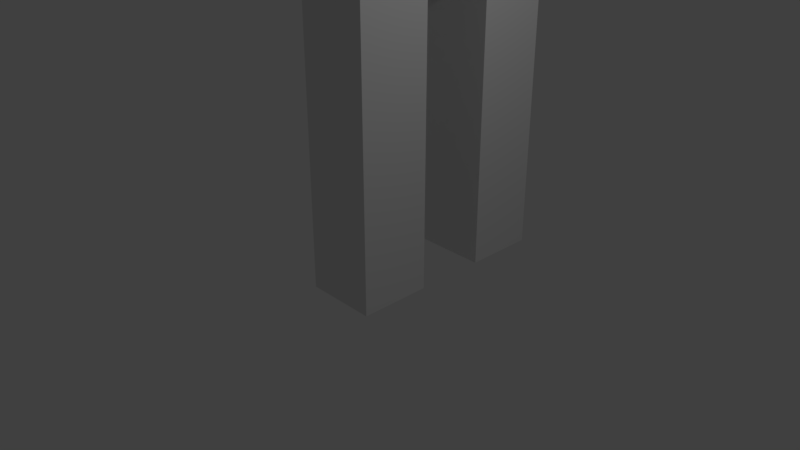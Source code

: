 # Source: humanbody.blend  (saved by Blender 2.79.0; exported with 4.5.12 LTS)
import bpy
from mathutils import Matrix  # noqa: F401  (used for matrix-valued properties, if any)

bpy.ops.wm.read_factory_settings(use_empty=True)
scene = bpy.context.scene
scene.name = 'Scene'

# ---- collections
col_collection_1 = bpy.data.collections.new('Collection 1'); scene.collection.children.link(col_collection_1)

# ---- materials (node trees are filled in below, after node groups)
mat_material = bpy.data.materials.new('Material')
mat_material.alpha_threshold = 0.0
mat_material.use_transparent_shadow = False
mat_material.roughness = 0.5
mat_material.line_color = (0.0, 0.0, 0.0, 1.0)

# ---- material node trees

# ---- world
world_world = bpy.data.worlds.new('World'); scene.world = world_world
world_world.color = (0.05088, 0.05088, 0.05088)
world_world.use_sun_shadow = False
world_world.sun_shadow_jitter_overblur = 0.0
world_world.cycles.sampling_method = 'MANUAL'

# ---- cameras
cam_camera = bpy.data.cameras.new('Camera')
cam_camera.clip_end = 100.0
cam_camera.lens = 35.0
cam_camera.sensor_width = 32.0
cam_camera.sensor_height = 18.0
cam_camera.ortho_scale = 7.314
cam_camera.dof.focus_distance = 0.0
cam_camera.dof.aperture_fstop = 128.0

# ---- lights
light_lamp = bpy.data.lights.new('Lamp', 'POINT')
light_lamp.transmission_factor = 0.0
light_lamp.cutoff_distance = 30.0
light_lamp.energy = 100.0
light_lamp.shadow_buffer_clip_start = 1.001
light_lamp.shadow_soft_size = 0.1
light_lamp.shadow_maximum_resolution = 0.006
light_lamp.use_absolute_resolution = True

# ---- meshes
me_cube = bpy.data.meshes.new('Cube')
me_cube.from_pydata([(0.5, 0.5, -0.5), (0.5, -0.5, -0.5), (-0.5, -0.5, -0.5), (-0.5, 0.5, -0.5), (0.5, 0.5, 0.5), (0.5, -0.5, 0.5), (-0.5, -0.5, 0.5), (-0.5, 0.5, 0.5), (0.5, 0.5, 0.5), (0.5, -0.5, 0.5), (-0.5, -0.5, 0.5), (-0.5, 0.5, 0.5), (0.5, 0.5, 0.5), (0.5, -0.5, 0.5), (-0.5, -0.5, 0.5), (-0.5, 0.5, 0.5), (0.5, 0.5, 1.5), (0.5, -0.5, 1.5), (-0.5, -0.5, 1.5), (-0.5, 0.5, 1.5), (0.5, 0.5, 2.5), (0.5, -0.5, 2.5), (-0.5, -0.5, 2.5), (-0.5, 0.5, 2.5), (0.5, 0.5, 2.5), (0.5, -0.5, 2.5), (-0.5, -0.5, 2.5), (-0.5, 0.5, 2.5), (0.5, 0.5, 3.5), (0.5, -0.5, 3.5), (-0.5, -0.5, 3.5), (-0.5, 0.5, 3.5), (0.5, 0.5, 4.5), (0.5, -0.5, 4.5), (-0.5, -0.5, 4.5), (-0.5, 0.5, 4.5), (0.5, 1.5, 3.5), (-0.5, 1.5, 3.5), (0.5, 1.5, 4.5), (-0.5, 1.5, 4.5), (0.5, 2.5, 3.5), (-0.5, 2.5, 3.5), (0.5, 2.5, 4.5), (-0.5, 2.5, 4.5), (0.5, 1.5, 2.5), (-0.5, 1.5, 2.5), (0.5, 2.5, 2.5), (-0.5, 2.5, 2.5), (0.5, 1.5, 1.5), (-0.5, 1.5, 1.5), (0.5, 2.5, 1.5), (-0.5, 2.5, 1.5), (0.5, 1.5, 0.5), (-0.5, 1.5, 0.5), (0.5, 2.5, 0.5), (-0.5, 2.5, 0.5), (0.5, 1.5, -0.5), (-0.5, 1.5, -0.5), (0.5, 2.5, -0.5), (-0.5, 2.5, -0.5), (0.5, 0.5, 5.5), (-0.5, 0.5, 5.5), (0.5, 1.5, 5.5), (-0.5, 1.5, 5.5), (0.5, 0.5, 6.5), (-0.5, 0.5, 6.5), (0.5, 1.5, 6.5), (-0.5, 1.5, 6.5), (0.5, 0.5, 7.5), (-0.5, 0.5, 7.5), (0.5, 1.5, 7.5), (-0.5, 1.5, 7.5), (0.5, 0.5, 8.5), (-0.5, 0.5, 8.5), (0.5, 1.5, 8.5), (-0.5, 1.5, 8.5), (0.5, 0.5, 9.5), (-0.5, 0.5, 9.5), (0.5, 1.5, 9.5), (-0.5, 1.5, 9.5), (0.5, 2.5, 7.5), (-0.5, 2.5, 7.5), (0.5, 2.5, 8.5), (-0.5, 2.5, 8.5), (0.5, 3.5, 7.5), (-0.5, 3.5, 7.5), (0.5, 3.5, 8.5), (-0.5, 3.5, 8.5), (0.5, 4.5, 7.5), (-0.5, 4.5, 7.5), (0.5, 4.5, 8.5), (-0.5, 4.5, 8.5), (0.5, -0.5, 7.5), (-0.5, -0.5, 7.5), (0.5, -0.5, 8.5), (-0.5, -0.5, 8.5), (0.5, -1.5, 7.5), (-0.5, -1.5, 7.5), (0.5, -1.5, 8.5), (-0.5, -1.5, 8.5), (0.5, -2.5, 7.5), (-0.5, -2.5, 7.5), (0.5, -2.5, 8.5), (-0.5, -2.5, 8.5), (0.04355, 0.9863, 8.936), (0.6803, 0.5237, 9.423), (-0.1997, 0.2377, 9.423), (-0.7436, 0.9863, 9.423), (-0.1997, 1.735, 9.423), (0.6803, 1.449, 9.423), (0.2868, 0.2377, 10.21), (-0.5932, 0.5237, 10.21), (-0.5932, 1.449, 10.21), (0.2868, 1.735, 10.21), (0.8307, 0.9863, 10.21), (0.04355, 0.9863, 10.7), (-0.09942, 0.5463, 9.068), (0.4178, 0.7144, 9.068), (0.2749, 0.2744, 9.354), (0.7921, 0.9863, 9.354), (0.4178, 1.258, 9.068), (-0.4191, 0.9863, 9.068), (-0.5621, 0.5463, 9.354), (-0.09942, 1.426, 9.068), (-0.5621, 1.426, 9.354), (0.2749, 1.698, 9.354), (0.8805, 0.7144, 9.816), (0.8805, 1.258, 9.816), (0.04355, 0.1063, 9.816), (0.5608, 0.2744, 9.816), (-0.7934, 0.7144, 9.816), (-0.4737, 0.2744, 9.816), (-0.4737, 1.698, 9.816), (-0.7934, 1.258, 9.816), (0.5608, 1.698, 9.816), (0.04355, 1.866, 9.816), (0.6492, 0.5463, 10.28), (-0.1878, 0.2744, 10.28), (-0.705, 0.9863, 10.28), (-0.1878, 1.698, 10.28), (0.6492, 1.426, 10.28), (0.1865, 0.5463, 10.57), (0.5062, 0.9863, 10.57), (-0.3307, 0.7144, 10.57), (-0.3307, 1.258, 10.57), (0.1865, 1.426, 10.57)], [], [(0, 1, 2, 3), (5, 4, 8, 9), (0, 4, 5, 1), (1, 5, 6, 2), (2, 6, 7, 3), (4, 0, 3, 7), (11, 10, 14, 15), (7, 6, 10, 11), (4, 7, 11, 8), (6, 5, 9, 10), (14, 13, 17, 18), (8, 11, 15, 12), (10, 9, 13, 14), (9, 8, 12, 13), (18, 17, 21, 22), (13, 12, 16, 17), (15, 14, 18, 19), (12, 15, 19, 16), (23, 22, 26, 27), (17, 16, 20, 21), (19, 18, 22, 23), (16, 19, 23, 20), (26, 25, 29, 30), (20, 23, 27, 24), (22, 21, 25, 26), (21, 20, 24, 25), (29, 28, 32, 33), (25, 24, 28, 29), (27, 26, 30, 31), (24, 27, 31, 28), (32, 35, 34, 33), (31, 30, 34, 35), (35, 32, 60, 61), (30, 29, 33, 34), (38, 36, 40, 42), (28, 31, 37, 36), (32, 28, 36, 38), (31, 35, 39, 37), (40, 41, 43, 42), (36, 37, 45, 44), (37, 39, 43, 41), (39, 38, 42, 43), (47, 46, 50, 51), (37, 41, 47, 45), (40, 36, 44, 46), (41, 40, 46, 47), (50, 48, 52, 54), (46, 44, 48, 50), (44, 45, 49, 48), (45, 47, 51, 49), (53, 55, 59, 57), (48, 49, 53, 52), (49, 51, 55, 53), (51, 50, 54, 55), (56, 57, 59, 58), (55, 54, 58, 59), (54, 52, 56, 58), (52, 53, 57, 56), (60, 62, 66, 64), (32, 38, 62, 60), (39, 35, 61, 63), (38, 39, 63, 62), (67, 65, 69, 71), (61, 60, 64, 65), (63, 61, 65, 67), (62, 63, 67, 66), (68, 70, 74, 72), (66, 67, 71, 70), (64, 66, 70, 68), (65, 64, 68, 69), (73, 72, 76, 77), (72, 73, 95, 94), (71, 69, 73, 75), (71, 75, 83, 81), (77, 76, 78, 79), (75, 73, 77, 79), (74, 75, 79, 78), (72, 74, 78, 76), (82, 80, 84, 86), (75, 74, 82, 83), (70, 71, 81, 80), (74, 70, 80, 82), (85, 87, 91, 89), (80, 81, 85, 84), (81, 83, 87, 85), (83, 82, 86, 87), (88, 89, 91, 90), (87, 86, 90, 91), (86, 84, 88, 90), (84, 85, 89, 88), (92, 94, 98, 96), (68, 72, 94, 92), (69, 68, 92, 93), (73, 69, 93, 95), (99, 97, 101, 103), (93, 92, 96, 97), (95, 93, 97, 99), (94, 95, 99, 98), (101, 100, 102, 103), (98, 99, 103, 102), (96, 98, 102, 100), (97, 96, 100, 101), (104, 117, 116), (105, 117, 119), (104, 116, 121), (104, 121, 123), (104, 123, 120), (105, 119, 126), (106, 118, 128), (107, 122, 130), (108, 124, 132), (109, 125, 134), (105, 126, 129), (106, 128, 131), (107, 130, 133), (108, 132, 135), (109, 134, 127), (110, 136, 141), (111, 137, 143), (112, 138, 144), (113, 139, 145), (114, 140, 142), (142, 145, 115), (142, 140, 145), (140, 113, 145), (145, 144, 115), (145, 139, 144), (139, 112, 144), (144, 143, 115), (144, 138, 143), (138, 111, 143), (143, 141, 115), (143, 137, 141), (137, 110, 141), (141, 142, 115), (141, 136, 142), (136, 114, 142), (127, 140, 114), (127, 134, 140), (134, 113, 140), (135, 139, 113), (135, 132, 139), (132, 112, 139), (133, 138, 112), (133, 130, 138), (130, 111, 138), (131, 137, 111), (131, 128, 137), (128, 110, 137), (129, 136, 110), (129, 126, 136), (126, 114, 136), (134, 135, 113), (134, 125, 135), (125, 108, 135), (132, 133, 112), (132, 124, 133), (124, 107, 133), (130, 131, 111), (130, 122, 131), (122, 106, 131), (128, 129, 110), (128, 118, 129), (118, 105, 129), (126, 127, 114), (126, 119, 127), (119, 109, 127), (120, 125, 109), (120, 123, 125), (123, 108, 125), (123, 124, 108), (123, 121, 124), (121, 107, 124), (121, 122, 107), (121, 116, 122), (116, 106, 122), (119, 120, 109), (119, 117, 120), (117, 104, 120), (116, 118, 106), (116, 117, 118), (117, 105, 118)])
me_cube.materials.append(mat_material)
me_cube.use_remesh_preserve_volume = False
me_cube.use_remesh_preserve_attributes = False
me_cube.use_mirror_vertex_groups = False
me_cube.update()

# ---- objects
ob_cube = bpy.data.objects.new('Cube', me_cube)
ob_lamp = bpy.data.objects.new('Lamp', light_lamp)
ob_camera = bpy.data.objects.new('Camera', cam_camera)

# ---- transforms, parenting, visibility, modifiers, constraints
ob_cube.location = (0.0, 0.0, 0.0)
ob_cube.lock_rotations_4d = False
ob_cube.empty_display_type = 'ARROWS'
ob_cube.lineart.crease_threshold = 0.0
ob_lamp.location = (4.076, 1.005, 5.904)
ob_lamp.rotation_euler = (0.6503, 0.05522, 1.866)
ob_lamp.lock_rotations_4d = False
ob_lamp.empty_display_type = 'ARROWS'
ob_lamp.color = (0.0, 0.0, 0.0, 0.0)
ob_lamp.lineart.crease_threshold = 0.0
ob_camera.location = (7.481, -6.508, 5.344)
ob_camera.rotation_euler = (1.109, 0.0, 0.8149)
ob_camera.lock_rotations_4d = False
ob_camera.empty_display_type = 'ARROWS'
ob_camera.color = (0.0, 0.0, 0.0, 0.0)
ob_camera.display_type = 'WIRE'
ob_camera.lineart.crease_threshold = 0.0

# ---- collection membership
col_collection_1.objects.link(ob_cube)
col_collection_1.objects.link(ob_lamp)
col_collection_1.objects.link(ob_camera)

# ---- scene / render settings (as saved in the file)
scene.camera = ob_camera
scene.frame_start = 1; scene.frame_end = 250; scene.frame_set(1)
scene.render.engine = 'BLENDER_EEVEE_NEXT'
scene.render.resolution_percentage = 50
scene.render.dither_intensity = 0.0
scene.cycles.use_denoising = False
scene.cycles.samples = 128
scene.cycles.sampling_pattern = 'TABULATED_SOBOL'
scene.cycles.use_adaptive_sampling = False
scene.cycles.use_light_tree = False
scene.cycles.blur_glossy = 0.0
scene.cycles.sample_clamp_indirect = 0.0
scene.view_settings.view_transform = 'Standard'
bpy.context.view_layer.update()
